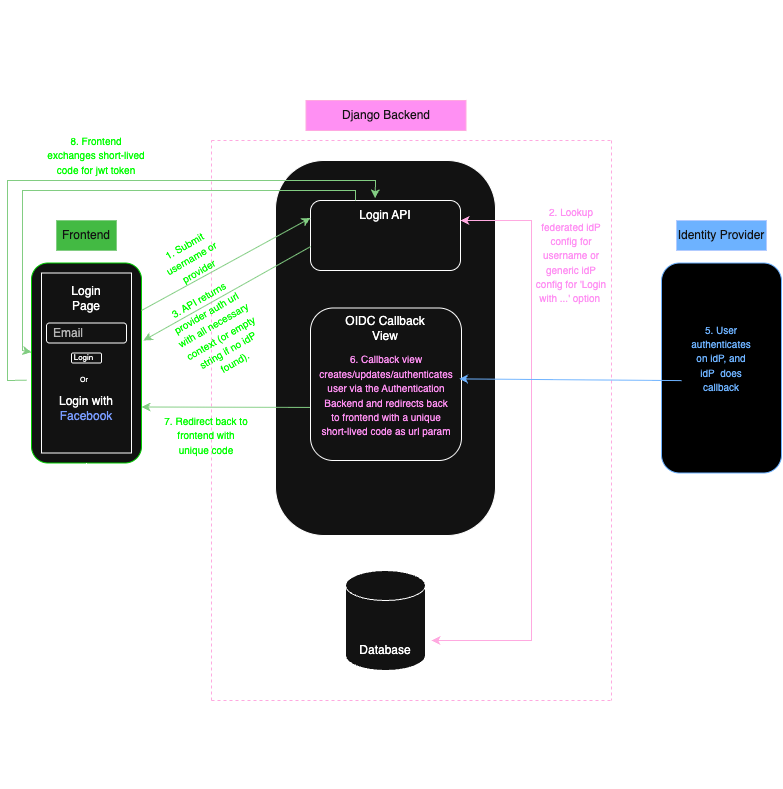

The diagram above was exported from draw.io. Its source (the exported page's mxGraphModel, read from the mxfile embedded in the PNG):
<mxGraphModel dx="702" dy="475" grid="1" gridSize="10" guides="1" tooltips="1" connect="1" arrows="1" fold="1" page="1" pageScale="1" pageWidth="827" pageHeight="1169" math="0" shadow="0">
  <root>
    <mxCell id="0" />
    <mxCell id="1" parent="0" />
    <mxCell id="GPYRHybFlQ0zA9x6Q2Xi-1" value="" style="rounded=1;whiteSpace=wrap;html=1;arcSize=22;" vertex="1" parent="1">
      <mxGeometry x="293" y="210" width="220" height="375" as="geometry" />
    </mxCell>
    <mxCell id="GPYRHybFlQ0zA9x6Q2Xi-2" value="" style="rounded=1;whiteSpace=wrap;html=1;strokeColor=light-dark(#000000,#00CC00);" vertex="1" parent="1">
      <mxGeometry x="49" y="312.5" width="110" height="200" as="geometry" />
    </mxCell>
    <mxCell id="GPYRHybFlQ0zA9x6Q2Xi-3" value="Django Backend" style="text;html=1;align=center;verticalAlign=middle;whiteSpace=wrap;rounded=0;fillColor=#d80073;fontColor=#ffffff;strokeColor=#A50040;" vertex="1" parent="1">
      <mxGeometry x="323.5" y="150" width="160" height="30" as="geometry" />
    </mxCell>
    <mxCell id="GPYRHybFlQ0zA9x6Q2Xi-4" value="" style="rounded=1;whiteSpace=wrap;html=1;" vertex="1" parent="1">
      <mxGeometry x="328" y="357.5" width="151" height="152.5" as="geometry" />
    </mxCell>
    <mxCell id="GPYRHybFlQ0zA9x6Q2Xi-5" value="" style="rounded=1;whiteSpace=wrap;html=1;" vertex="1" parent="1">
      <mxGeometry x="328" y="250" width="150" height="70" as="geometry" />
    </mxCell>
    <mxCell id="GPYRHybFlQ0zA9x6Q2Xi-8" value="" style="rounded=0;whiteSpace=wrap;html=1;" vertex="1" parent="1">
      <mxGeometry x="59" y="322.5" width="90" height="180" as="geometry" />
    </mxCell>
    <mxCell id="GPYRHybFlQ0zA9x6Q2Xi-7" value="Frontend" style="text;html=1;align=center;verticalAlign=middle;whiteSpace=wrap;rounded=0;fillColor=#008a00;fontColor=#ffffff;strokeColor=#005700;" vertex="1" parent="1">
      <mxGeometry x="74" y="270" width="60" height="30" as="geometry" />
    </mxCell>
    <mxCell id="GPYRHybFlQ0zA9x6Q2Xi-10" value="" style="rounded=1;whiteSpace=wrap;html=1;" vertex="1" parent="1">
      <mxGeometry x="64" y="372.5" width="80" height="20" as="geometry" />
    </mxCell>
    <mxCell id="GPYRHybFlQ0zA9x6Q2Xi-11" value="Login Page" style="text;html=1;align=center;verticalAlign=middle;whiteSpace=wrap;rounded=0;" vertex="1" parent="1">
      <mxGeometry x="74" y="332.5" width="60" height="30" as="geometry" />
    </mxCell>
    <mxCell id="GPYRHybFlQ0zA9x6Q2Xi-12" value="" style="rounded=1;whiteSpace=wrap;html=1;" vertex="1" parent="1">
      <mxGeometry x="89" y="402.5" width="30" height="10" as="geometry" />
    </mxCell>
    <mxCell id="GPYRHybFlQ0zA9x6Q2Xi-13" value="&lt;font style=&quot;font-size: 8px;&quot;&gt;Login&lt;/font&gt;" style="text;html=1;align=center;verticalAlign=middle;whiteSpace=wrap;rounded=0;" vertex="1" parent="1">
      <mxGeometry x="84" y="402.5" width="35" height="7.5" as="geometry" />
    </mxCell>
    <mxCell id="GPYRHybFlQ0zA9x6Q2Xi-14" value="&lt;font style=&quot;color: light-dark(rgb(0, 0, 0), rgb(182, 182, 182));&quot;&gt;Email&lt;/font&gt;" style="text;html=1;align=left;verticalAlign=middle;whiteSpace=wrap;rounded=0;opacity=20;" vertex="1" parent="1">
      <mxGeometry x="69" y="372.5" width="55" height="20" as="geometry" />
    </mxCell>
    <mxCell id="GPYRHybFlQ0zA9x6Q2Xi-17" value="Login with &lt;font style=&quot;color: light-dark(rgb(0, 0, 0), rgb(121, 156, 255));&quot;&gt;Facebook&lt;/font&gt;" style="text;html=1;align=center;verticalAlign=middle;whiteSpace=wrap;rounded=0;" vertex="1" parent="1">
      <mxGeometry x="74" y="442.5" width="60" height="30" as="geometry" />
    </mxCell>
    <mxCell id="GPYRHybFlQ0zA9x6Q2Xi-18" value="&lt;font style=&quot;font-size: 7px;&quot;&gt;Or&lt;/font&gt;" style="text;html=1;align=center;verticalAlign=middle;whiteSpace=wrap;rounded=0;" vertex="1" parent="1">
      <mxGeometry x="71.5" y="412.5" width="60" height="30" as="geometry" />
    </mxCell>
    <mxCell id="GPYRHybFlQ0zA9x6Q2Xi-19" value="" style="shape=cylinder3;whiteSpace=wrap;html=1;boundedLbl=1;backgroundOutline=1;size=15;" vertex="1" parent="1">
      <mxGeometry x="363" y="620" width="80" height="100" as="geometry" />
    </mxCell>
    <mxCell id="GPYRHybFlQ0zA9x6Q2Xi-21" value="" style="endArrow=none;dashed=1;html=1;rounded=0;fillColor=#d80073;strokeColor=#A50040;" edge="1" parent="1">
      <mxGeometry width="50" height="50" relative="1" as="geometry">
        <mxPoint x="629" y="190" as="sourcePoint" />
        <mxPoint x="629" y="750" as="targetPoint" />
      </mxGeometry>
    </mxCell>
    <mxCell id="GPYRHybFlQ0zA9x6Q2Xi-23" value="" style="endArrow=none;dashed=1;html=1;rounded=0;fillColor=#d80073;strokeColor=#A50040;" edge="1" parent="1">
      <mxGeometry width="50" height="50" relative="1" as="geometry">
        <mxPoint x="229" y="750" as="sourcePoint" />
        <mxPoint x="629" y="750" as="targetPoint" />
      </mxGeometry>
    </mxCell>
    <mxCell id="GPYRHybFlQ0zA9x6Q2Xi-24" value="" style="endArrow=none;dashed=1;html=1;rounded=0;fillColor=#d80073;strokeColor=#A50040;" edge="1" parent="1">
      <mxGeometry width="50" height="50" relative="1" as="geometry">
        <mxPoint x="229" y="750" as="sourcePoint" />
        <mxPoint x="229" y="190" as="targetPoint" />
      </mxGeometry>
    </mxCell>
    <mxCell id="GPYRHybFlQ0zA9x6Q2Xi-25" value="" style="endArrow=none;dashed=1;html=1;rounded=0;fillColor=#d80073;strokeColor=#A50040;" edge="1" parent="1">
      <mxGeometry width="50" height="50" relative="1" as="geometry">
        <mxPoint x="229" y="190" as="sourcePoint" />
        <mxPoint x="629" y="190" as="targetPoint" />
      </mxGeometry>
    </mxCell>
    <mxCell id="GPYRHybFlQ0zA9x6Q2Xi-28" value="Database" style="text;html=1;align=center;verticalAlign=middle;whiteSpace=wrap;rounded=0;" vertex="1" parent="1">
      <mxGeometry x="373" y="685" width="60" height="30" as="geometry" />
    </mxCell>
    <mxCell id="GPYRHybFlQ0zA9x6Q2Xi-31" value="Login API" style="text;html=1;align=center;verticalAlign=middle;whiteSpace=wrap;rounded=0;" vertex="1" parent="1">
      <mxGeometry x="373" y="250" width="60" height="30" as="geometry" />
    </mxCell>
    <mxCell id="GPYRHybFlQ0zA9x6Q2Xi-32" value="OIDC Callback View" style="text;html=1;align=center;verticalAlign=middle;whiteSpace=wrap;rounded=0;" vertex="1" parent="1">
      <mxGeometry x="358" y="352.5" width="90" height="50" as="geometry" />
    </mxCell>
    <mxCell id="GPYRHybFlQ0zA9x6Q2Xi-41" value="" style="rounded=1;whiteSpace=wrap;html=1;fillColor=light-dark(default, #6db2ff);strokeColor=light-dark(#000000,#6DB2FF);" vertex="1" parent="1">
      <mxGeometry x="679" y="312.5" width="120" height="210" as="geometry" />
    </mxCell>
    <mxCell id="GPYRHybFlQ0zA9x6Q2Xi-42" value="Identity Provider" style="text;html=1;align=center;verticalAlign=middle;whiteSpace=wrap;rounded=0;fillColor=#0050ef;fontColor=#ffffff;strokeColor=#001DBC;" vertex="1" parent="1">
      <mxGeometry x="694" y="270" width="90" height="30" as="geometry" />
    </mxCell>
    <mxCell id="GPYRHybFlQ0zA9x6Q2Xi-50" value="" style="endArrow=classic;html=1;rounded=0;entryX=0;entryY=0.25;entryDx=0;entryDy=0;fillColor=#008a00;strokeColor=#005700;" edge="1" parent="1" target="GPYRHybFlQ0zA9x6Q2Xi-5">
      <mxGeometry width="50" height="50" relative="1" as="geometry">
        <mxPoint x="159" y="360" as="sourcePoint" />
        <mxPoint x="209" y="310" as="targetPoint" />
      </mxGeometry>
    </mxCell>
    <mxCell id="GPYRHybFlQ0zA9x6Q2Xi-52" value="&lt;font style=&quot;color: light-dark(rgb(0, 0, 0), rgb(0, 255, 0)); font-size: 10px;&quot;&gt;1. Submit username or provider&lt;/font&gt;" style="text;html=1;align=center;verticalAlign=middle;whiteSpace=wrap;rounded=0;rotation=-30;" vertex="1" parent="1">
      <mxGeometry x="179" y="292.5" width="60" height="30" as="geometry" />
    </mxCell>
    <mxCell id="GPYRHybFlQ0zA9x6Q2Xi-56" value="" style="endArrow=classic;startArrow=classic;html=1;rounded=0;fillColor=#d80073;strokeColor=#A50040;" edge="1" parent="1">
      <mxGeometry width="50" height="50" relative="1" as="geometry">
        <mxPoint x="449" y="690" as="sourcePoint" />
        <mxPoint x="478" y="270" as="targetPoint" />
        <Array as="points">
          <mxPoint x="549" y="690" />
          <mxPoint x="549" y="490" />
          <mxPoint x="549" y="350" />
          <mxPoint x="549" y="270" />
        </Array>
      </mxGeometry>
    </mxCell>
    <mxCell id="GPYRHybFlQ0zA9x6Q2Xi-57" value="&lt;font style=&quot;font-size: 10px; color: light-dark(rgb(0, 0, 0), rgb(255, 144, 243));&quot;&gt;2. Lookup federated idP config for username or generic idP config for 'Login with ...' option&amp;nbsp;&lt;/font&gt;" style="text;html=1;align=center;verticalAlign=middle;whiteSpace=wrap;rounded=0;" vertex="1" parent="1">
      <mxGeometry x="549" y="290" width="80" height="30" as="geometry" />
    </mxCell>
    <mxCell id="GPYRHybFlQ0zA9x6Q2Xi-58" value="" style="endArrow=classic;html=1;rounded=0;exitX=0.001;exitY=0.658;exitDx=0;exitDy=0;fillColor=#008a00;strokeColor=#005700;exitPerimeter=0;" edge="1" parent="1" source="GPYRHybFlQ0zA9x6Q2Xi-5">
      <mxGeometry width="50" height="50" relative="1" as="geometry">
        <mxPoint x="189" y="512" as="sourcePoint" />
        <mxPoint x="161" y="390" as="targetPoint" />
      </mxGeometry>
    </mxCell>
    <mxCell id="GPYRHybFlQ0zA9x6Q2Xi-59" value="&lt;font style=&quot;color: light-dark(rgb(0, 0, 0), rgb(0, 255, 0)); font-size: 10px;&quot;&gt;3. API returns provider auth url with all necessary context (or empty string if no idP found).&lt;/font&gt;" style="text;html=1;align=center;verticalAlign=middle;whiteSpace=wrap;rounded=0;rotation=-30;" vertex="1" parent="1">
      <mxGeometry x="189.83" y="365.59000000000003" width="88.89" height="30" as="geometry" />
    </mxCell>
    <mxCell id="GPYRHybFlQ0zA9x6Q2Xi-60" value="" style="endArrow=classic;html=1;rounded=0;exitX=0.5;exitY=1;exitDx=0;exitDy=0;entryX=0.569;entryY=1.004;entryDx=0;entryDy=0;entryPerimeter=0;" edge="1" parent="1" source="GPYRHybFlQ0zA9x6Q2Xi-2" target="GPYRHybFlQ0zA9x6Q2Xi-41">
      <mxGeometry width="50" height="50" relative="1" as="geometry">
        <mxPoint x="99" y="610" as="sourcePoint" />
        <mxPoint x="739" y="450" as="targetPoint" />
        <Array as="points">
          <mxPoint x="104" y="830" />
          <mxPoint x="749" y="830" />
        </Array>
      </mxGeometry>
    </mxCell>
    <mxCell id="GPYRHybFlQ0zA9x6Q2Xi-61" value="&lt;font style=&quot;font-size: 10px;&quot;&gt;4. Fronted uses provider url to redirect to idP authentication page&lt;/font&gt;" style="text;html=1;align=center;verticalAlign=middle;whiteSpace=wrap;rounded=0;" vertex="1" parent="1">
      <mxGeometry x="109" y="630" width="80" height="30" as="geometry" />
    </mxCell>
    <mxCell id="GPYRHybFlQ0zA9x6Q2Xi-62" value="" style="endArrow=classic;html=1;rounded=0;entryX=0.984;entryY=0.465;entryDx=0;entryDy=0;exitX=0.167;exitY=0.56;exitDx=0;exitDy=0;exitPerimeter=0;entryPerimeter=0;strokeColor=light-dark(#000000,#6DB2FF);" edge="1" parent="1" source="GPYRHybFlQ0zA9x6Q2Xi-41" target="GPYRHybFlQ0zA9x6Q2Xi-4">
      <mxGeometry width="50" height="50" relative="1" as="geometry">
        <mxPoint x="689" y="408" as="sourcePoint" />
        <mxPoint x="478" y="407.5" as="targetPoint" />
      </mxGeometry>
    </mxCell>
    <mxCell id="GPYRHybFlQ0zA9x6Q2Xi-63" value="&lt;font style=&quot;font-size: 10px; color: light-dark(rgb(0, 0, 0), rgb(109, 178, 255));&quot;&gt;5. User authenticates on idP, and idP&amp;nbsp; does callback&lt;/font&gt;" style="text;html=1;align=center;verticalAlign=middle;whiteSpace=wrap;rounded=0;" vertex="1" parent="1">
      <mxGeometry x="709" y="392.5" width="60" height="30" as="geometry" />
    </mxCell>
    <mxCell id="GPYRHybFlQ0zA9x6Q2Xi-64" value="&lt;font style=&quot;font-size: 10px; color: light-dark(rgb(0, 0, 0), rgb(255, 144, 243));&quot;&gt;6. Callback view creates/updates/authenticates user via the Authentication Backend and redirects back to frontend with a unique short-lived code as url param&lt;/font&gt;" style="text;html=1;align=center;verticalAlign=middle;whiteSpace=wrap;rounded=0;" vertex="1" parent="1">
      <mxGeometry x="338.5" y="430" width="130" height="30" as="geometry" />
    </mxCell>
    <mxCell id="GPYRHybFlQ0zA9x6Q2Xi-65" value="" style="endArrow=classic;html=1;rounded=0;entryX=0.984;entryY=0.465;entryDx=0;entryDy=0;exitX=-0.003;exitY=0.652;exitDx=0;exitDy=0;exitPerimeter=0;entryPerimeter=0;fillColor=#008a00;strokeColor=#005700;" edge="1" parent="1" source="GPYRHybFlQ0zA9x6Q2Xi-4">
      <mxGeometry width="50" height="50" relative="1" as="geometry">
        <mxPoint x="381" y="458.5" as="sourcePoint" />
        <mxPoint x="159" y="456.5" as="targetPoint" />
      </mxGeometry>
    </mxCell>
    <mxCell id="GPYRHybFlQ0zA9x6Q2Xi-66" value="&lt;font style=&quot;font-size: 10px; color: light-dark(rgb(0, 0, 0), rgb(0, 255, 0));&quot;&gt;7. Redirect back to frontend with unique code&lt;/font&gt;" style="text;html=1;align=center;verticalAlign=middle;whiteSpace=wrap;rounded=0;" vertex="1" parent="1">
      <mxGeometry x="179" y="470" width="90" height="30" as="geometry" />
    </mxCell>
    <mxCell id="GPYRHybFlQ0zA9x6Q2Xi-67" value="" style="endArrow=classic;html=1;rounded=0;entryX=0.394;entryY=-0.073;entryDx=0;entryDy=0;entryPerimeter=0;exitX=-0.007;exitY=0.586;exitDx=0;exitDy=0;exitPerimeter=0;fillColor=#008a00;strokeColor=#005700;" edge="1" parent="1">
      <mxGeometry width="50" height="50" relative="1" as="geometry">
        <mxPoint x="44.22999999999996" y="429.69999999999993" as="sourcePoint" />
        <mxPoint x="392.6400000000001" y="247.80999999999995" as="targetPoint" />
        <Array as="points">
          <mxPoint x="25" y="430" />
          <mxPoint x="25" y="230" />
          <mxPoint x="393" y="230" />
        </Array>
      </mxGeometry>
    </mxCell>
    <mxCell id="GPYRHybFlQ0zA9x6Q2Xi-68" value="&lt;font style=&quot;font-size: 10px; color: light-dark(rgb(0, 0, 0), rgb(0, 255, 0));&quot;&gt;8. Frontend exchanges short-lived code for jwt token&lt;/font&gt;" style="text;html=1;align=center;verticalAlign=middle;whiteSpace=wrap;rounded=0;rotation=0;" vertex="1" parent="1">
      <mxGeometry x="64" y="190" width="100" height="30" as="geometry" />
    </mxCell>
    <mxCell id="GPYRHybFlQ0zA9x6Q2Xi-72" value="&lt;font style=&quot;font-size: 25px;&quot;&gt;Fronted OIDC flow&lt;/font&gt;" style="text;html=1;align=center;verticalAlign=middle;whiteSpace=wrap;rounded=0;" vertex="1" parent="1">
      <mxGeometry x="298" y="50" width="210" height="30" as="geometry" />
    </mxCell>
    <mxCell id="GPYRHybFlQ0zA9x6Q2Xi-73" value="" style="endArrow=classic;html=1;rounded=0;exitX=0;exitY=0;exitDx=0;exitDy=0;strokeColor=light-dark(#000000,#82CD82);" edge="1" parent="1" source="GPYRHybFlQ0zA9x6Q2Xi-31" target="GPYRHybFlQ0zA9x6Q2Xi-2">
      <mxGeometry width="50" height="50" relative="1" as="geometry">
        <mxPoint x="160" y="300" as="sourcePoint" />
        <mxPoint x="210" y="250" as="targetPoint" />
        <Array as="points">
          <mxPoint x="373" y="240" />
          <mxPoint x="40" y="240" />
          <mxPoint x="40" y="400" />
        </Array>
      </mxGeometry>
    </mxCell>
  </root>
</mxGraphModel>